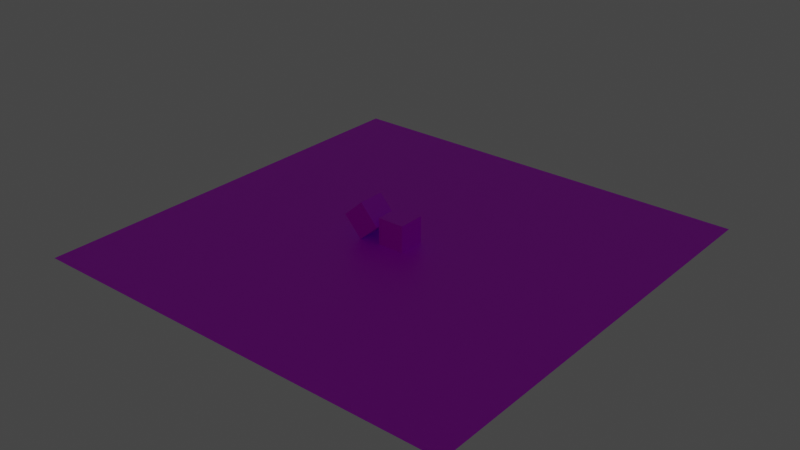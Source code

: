 # Source: scripting.blend  (saved by Blender 2.80.74; exported with 4.5.12 LTS)
import bpy
from mathutils import Matrix  # noqa: F401  (used for matrix-valued properties, if any)

bpy.ops.wm.read_factory_settings(use_empty=True)
scene = bpy.context.scene
scene.name = 'Scene'

# ---- collections
col_collection = bpy.data.collections.new('Collection'); scene.collection.children.link(col_collection)

# ---- images (referenced by path relative to the original .blend; pixels are not part of the script)
import os
ASSET_DIR = os.environ.get("B2B_ASSET_DIR", "")  # directory of the original .blend (textures are referenced by path, not embedded)
HERE = os.path.dirname(os.path.abspath(__file__))  # packed textures are extracted next to this script under _unpacked/

def load_image(name, relpath, width, height, colorspace="sRGB"):
    """Load a texture the original file referenced (path relative to the .blend, or extracted next to this script)."""
    p = next((c for c in (os.path.join(HERE, relpath), os.path.join(ASSET_DIR, relpath)) if relpath and os.path.exists(c)), "")
    if p:
        img = bpy.data.images.load(p, check_existing=True)
        img.name = name
    else:  # same state as the original file: an image datablock whose file is absent (Cycles renders it pink)
        img = bpy.data.images.new(name, width, height)
        img.source = "FILE"
        img.filepath = "//" + (relpath or name)
    img.colorspace_settings.name = colorspace
    return img
img_crate07_3_jpg = load_image('crate07_3.jpg', 'crate07_3.jpg', 1024, 1024, 'sRGB')
img_veg005_jpg = load_image('veg005.jpg', 'veg005.jpg', 1024, 1024, 'sRGB')

# ---- materials (node trees are filled in below, after node groups)
mat_material = bpy.data.materials.new('Material')
mat_monkey = bpy.data.materials.new('Monkey')

# ---- material node trees
mat_material.use_nodes = True; mat_material.node_tree.nodes.clear()
_N = mat_material.node_tree.nodes; _L = mat_material.node_tree.links
n0 = _N.new('ShaderNodeOutputMaterial'); n0.name = 'Material Output'; n0.location = (300, 300)
n1 = _N.new('ShaderNodeBsdfPrincipled'); n1.name = 'Principled BSDF'; n1.location = (10, 300)
n1.distribution = 'GGX'
n1.subsurface_method = 'BURLEY'
n1.inputs[3].default_value = 1.45
n1.inputs[27].default_value = (0.0, 0.0, 0.0, 1.0)
n1.inputs[28].default_value = 1.0
n2 = _N.new('ShaderNodeTexImage'); n2.name = 'Image Texture'; n2.location = (-285, 206)
n2.image = img_crate07_3_jpg
_L.new(n1.outputs[0], n0.inputs[0])
_L.new(n2.outputs[0], n1.inputs[0])
n0.is_active_output = True
mat_monkey.use_nodes = True; mat_monkey.node_tree.nodes.clear()
_N = mat_monkey.node_tree.nodes; _L = mat_monkey.node_tree.links
n0 = _N.new('ShaderNodeOutputMaterial'); n0.name = 'Material Output'; n0.location = (300, 300)
n1 = _N.new('ShaderNodeBsdfPrincipled'); n1.name = 'Principled BSDF'; n1.location = (10, 300)
n1.distribution = 'GGX'
n1.subsurface_method = 'BURLEY'
n1.inputs[3].default_value = 1.45
n1.inputs[27].default_value = (0.0, 0.0, 0.0, 1.0)
n1.inputs[28].default_value = 1.0
n2 = _N.new('ShaderNodeTexImage'); n2.name = 'Image Texture'; n2.location = (-369, 253)
n2.image = img_veg005_jpg
_L.new(n1.outputs[0], n0.inputs[0])
_L.new(n2.outputs[0], n1.inputs[0])
n0.is_active_output = True

# ---- world
world_world = bpy.data.worlds.new('World'); scene.world = world_world
world_world.use_nodes = True; world_world.node_tree.nodes.clear()
_N = world_world.node_tree.nodes; _L = world_world.node_tree.links
n0 = _N.new('ShaderNodeOutputWorld'); n0.name = 'World Output'; n0.location = (300, 300)
n1 = _N.new('ShaderNodeBackground'); n1.name = 'Background'; n1.location = (10, 300)
n1.inputs[0].default_value = (0.05088, 0.05088, 0.05088, 1.0)
_L.new(n1.outputs[0], n0.inputs[0])
n0.is_active_output = True
world_world.color = (0.05088, 0.05088, 0.05088)
world_world.use_sun_shadow = False
world_world.sun_shadow_jitter_overblur = 0.0

# ---- lights
light_sun = bpy.data.lights.new('Sun', 'SUN')
light_sun.color = (0.000799, 0.0, 1.0)
light_sun.transmission_factor = 0.0
light_sun.use_shadow = False
light_sun.energy = 1.0
light_sun.shadow_soft_size = 0.125
light_sun.use_nodes = True; light_sun.node_tree.nodes.clear()
_N = light_sun.node_tree.nodes; _L = light_sun.node_tree.links
n0 = _N.new('ShaderNodeOutputLight'); n0.name = 'Light Output'; n0.location = (300, 300)
n1 = _N.new('ShaderNodeEmission'); n1.name = 'Emission'; n1.location = (10, 300)
n1.inputs[0].default_value = (1.0, 0.08263, 0.06974, 1.0)
_L.new(n1.outputs[0], n0.inputs[0])
n0.is_active_output = True

# ---- meshes
me_cube = bpy.data.meshes.new('Cube')
me_cube.from_pydata([(1.0, 1.0, 1.0), (1.0, 1.0, -1.0), (1.0, -1.0, 1.0), (1.0, -1.0, -1.0), (-1.0, 1.0, 1.0), (-1.0, 1.0, -1.0), (-1.0, -1.0, 1.0), (-1.0, -1.0, -1.0)], [], [(1, 7, 5), (0, 3, 1), (6, 5, 7), (2, 7, 3), (4, 1, 5), (4, 2, 0), (1, 3, 7), (0, 2, 3), (6, 4, 5), (2, 6, 7), (4, 0, 1), (4, 6, 2)])
_uv = me_cube.uv_layers.new(name='UVMap')
_uv.uv.foreach_set('vector', [0.9986, -1.969, 0.00758, -0.9778, 0.00758, -1.969, 0.9986, -0.9778, 0.00758, 0.01324, 0.00758, -0.9778, 0.9986, 0.01324, 0.00758, 1.004, 0.00758, 0.01324, 0.9986, 1.004, 0.00758, 1.995, 0.00758, 1.004, 0.00758, 0.01324, -0.9835, 1.004, -0.9835, 0.01324, 1.99, 0.01324, 0.9986, 1.004, 0.9986, 0.01324, 0.9986, -1.969, 0.9986, -0.9778, 0.00758, -0.9778, 0.9986, -0.9778, 0.9986, 0.01324, 0.00758, 0.01324, 0.9986, 0.01324, 0.9986, 1.004, 0.00758, 1.004, 0.9986, 1.004, 0.9986, 1.995, 0.00758, 1.995, 0.00758, 0.01324, 0.00758, 1.004, -0.9835, 1.004, 1.99, 0.01324, 1.99, 1.004, 0.9986, 1.004])
me_cube.materials.append(mat_material)
me_cube.use_remesh_preserve_volume = False
me_cube.use_remesh_preserve_attributes = False
me_cube.use_mirror_vertex_groups = False
me_cube.update()
me_plane_001 = bpy.data.meshes.new('Plane.001')
me_plane_001.from_pydata([(-1.0, -1.0, 0.0), (1.0, -1.0, 0.0), (-1.0, 1.0, 0.0), (1.0, 1.0, 0.0)], [], [(1, 2, 0), (1, 3, 2)])
_uv = me_plane_001.uv_layers.new(name='UVMap')
_uv.uv.foreach_set('vector', [-2.207, -2.207, 3.207, 3.207, -2.207, 3.207, -2.207, -2.207, 3.207, -2.207, 3.207, 3.207])
me_plane_001.materials.append(mat_monkey)
me_plane_001.use_remesh_preserve_volume = False
me_plane_001.use_remesh_preserve_attributes = False
me_plane_001.use_mirror_vertex_groups = False
me_plane_001.update()
me_cube_001 = bpy.data.meshes.new('Cube.001')
me_cube_001.from_pydata([(1.0, 1.0, 1.0), (1.0, 1.0, -1.0), (1.0, -1.0, 1.0), (1.0, -1.0, -1.0), (-1.0, 1.0, 1.0), (-1.0, 1.0, -1.0), (-1.0, -1.0, 1.0), (-1.0, -1.0, -1.0)], [], [(1, 7, 5), (0, 3, 1), (6, 5, 7), (2, 7, 3), (4, 1, 5), (4, 2, 0), (1, 3, 7), (0, 2, 3), (6, 4, 5), (2, 6, 7), (4, 0, 1), (4, 6, 2)])
_uv = me_cube_001.uv_layers.new(name='UVMap')
_uv.uv.foreach_set('vector', [0.9986, -1.969, 0.00758, -0.9778, 0.00758, -1.969, 0.9986, -0.9778, 0.00758, 0.01324, 0.00758, -0.9778, 0.9986, 0.01324, 0.00758, 1.004, 0.00758, 0.01324, 0.9986, 1.004, 0.00758, 1.995, 0.00758, 1.004, 0.00758, 0.01324, -0.9835, 1.004, -0.9835, 0.01324, 1.99, 0.01324, 0.9986, 1.004, 0.9986, 0.01324, 0.9986, -1.969, 0.9986, -0.9778, 0.00758, -0.9778, 0.9986, -0.9778, 0.9986, 0.01324, 0.00758, 0.01324, 0.9986, 0.01324, 0.9986, 1.004, 0.00758, 1.004, 0.9986, 1.004, 0.9986, 1.995, 0.00758, 1.995, 0.00758, 0.01324, 0.00758, 1.004, -0.9835, 1.004, 1.99, 0.01324, 1.99, 1.004, 0.9986, 1.004])
me_cube_001.materials.append(mat_material)
me_cube_001.use_remesh_preserve_volume = False
me_cube_001.use_remesh_preserve_attributes = False
me_cube_001.use_mirror_vertex_groups = False
me_cube_001.update()

# ---- objects
ob_sun = bpy.data.objects.new('Sun', light_sun)
ob_cube = bpy.data.objects.new('Cube', me_cube)
ob_plane = bpy.data.objects.new('Plane', me_plane_001)
ob_cube_001 = bpy.data.objects.new('Cube.001', me_cube_001)

# ---- transforms, parenting, visibility, modifiers, constraints
ob_sun.location = (7.747, -0.2817, 7.47)
ob_sun.rotation_euler = (0.7031, -0.0, 1.499)
ob_sun.lineart.crease_threshold = 0.0
ob_cube.location = (0.0, 0.0, 0.9873)
ob_cube.lineart.crease_threshold = 0.0
ob_plane.location = (0.0, 0.0, 0.0)
ob_plane.scale = (16.15, 16.15, 16.15)
ob_plane.lineart.crease_threshold = 0.0
ob_cube_001.location = (-2.416, -0.2222, 1.389)
ob_cube_001.rotation_euler = (0.0, -0.7393, 0.0)
ob_cube_001.lineart.crease_threshold = 0.0

# ---- collection membership
col_collection.objects.link(ob_sun)
col_collection.objects.link(ob_cube)
col_collection.objects.link(ob_plane)
col_collection.objects.link(ob_cube_001)

# ---- scene / render settings (as saved in the file)
scene.frame_start = 1; scene.frame_end = 250; scene.frame_set(1)
scene.render.engine = 'CYCLES'
scene.cycles.use_denoising = False
scene.cycles.samples = 128
scene.cycles.sampling_pattern = 'TABULATED_SOBOL'
scene.cycles.use_adaptive_sampling = False
scene.cycles.use_light_tree = False
scene.view_settings.view_transform = 'Filmic'
bpy.context.view_layer.update()

# ---- added for rendering (the .blend has no active camera): camera
cam_auto = bpy.data.cameras.new('AutoCamera')
cam_auto.lens = 50.0
cam_auto.sensor_width = 36.0
cam_auto.clip_end = 1000.0
ob_auto_camera = bpy.data.objects.new('AutoCamera', cam_auto)
scene.collection.objects.link(ob_auto_camera)
ob_auto_camera.location = (42.3513, -50.8216, 35.2702)
ob_auto_camera.rotation_euler = (1.09748, -7.21219e-08, 0.694738)
scene.camera = ob_auto_camera
bpy.context.view_layer.update()
